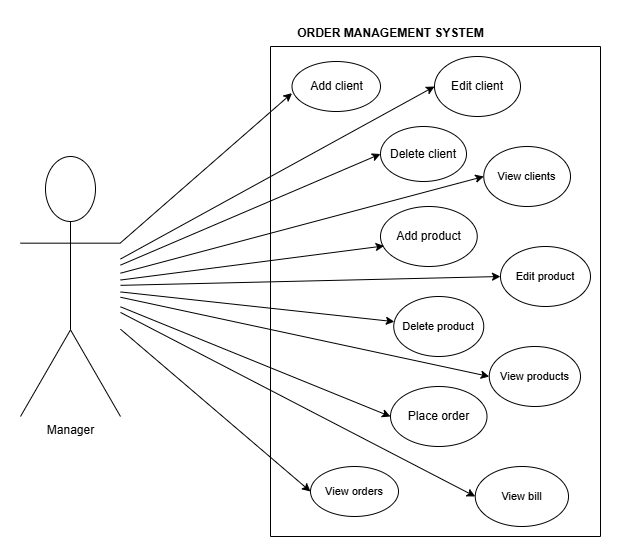

The diagram above was exported from draw.io. Its source (the exported page's mxGraphModel, read from the mxfile embedded in the PNG):
<mxGraphModel dx="1042" dy="562" grid="1" gridSize="10" guides="1" tooltips="1" connect="1" arrows="1" fold="1" page="1" pageScale="1" pageWidth="827" pageHeight="1169" math="0" shadow="0">
  <root>
    <mxCell id="0" />
    <mxCell id="1" parent="0" />
    <mxCell id="2acdwxd3Z6deTX3IYrRa-2" value="Manager" style="shape=umlActor;verticalLabelPosition=bottom;verticalAlign=top;html=1;outlineConnect=0;" parent="1" vertex="1">
      <mxGeometry x="70" y="150" width="100" height="260" as="geometry" />
    </mxCell>
    <mxCell id="2acdwxd3Z6deTX3IYrRa-11" value="" style="endArrow=classic;html=1;rounded=0;entryX=0;entryY=0.633;entryDx=0;entryDy=0;entryPerimeter=0;" parent="1" source="2acdwxd3Z6deTX3IYrRa-2" target="2acdwxd3Z6deTX3IYrRa-5" edge="1">
      <mxGeometry width="50" height="50" relative="1" as="geometry">
        <mxPoint x="180" y="160" as="sourcePoint" />
        <mxPoint x="320" y="300" as="targetPoint" />
      </mxGeometry>
    </mxCell>
    <mxCell id="2acdwxd3Z6deTX3IYrRa-12" value="" style="endArrow=classic;html=1;rounded=0;entryX=0;entryY=0.5;entryDx=0;entryDy=0;" parent="1" source="2acdwxd3Z6deTX3IYrRa-2" target="2acdwxd3Z6deTX3IYrRa-4" edge="1">
      <mxGeometry width="50" height="50" relative="1" as="geometry">
        <mxPoint x="270" y="310" as="sourcePoint" />
        <mxPoint x="320" y="260" as="targetPoint" />
      </mxGeometry>
    </mxCell>
    <mxCell id="2acdwxd3Z6deTX3IYrRa-13" value="" style="endArrow=classic;html=1;rounded=0;entryX=0;entryY=0.5;entryDx=0;entryDy=0;" parent="1" source="2acdwxd3Z6deTX3IYrRa-2" target="2acdwxd3Z6deTX3IYrRa-6" edge="1">
      <mxGeometry width="50" height="50" relative="1" as="geometry">
        <mxPoint x="270" y="310" as="sourcePoint" />
        <mxPoint x="320" y="260" as="targetPoint" />
      </mxGeometry>
    </mxCell>
    <mxCell id="2acdwxd3Z6deTX3IYrRa-14" value="" style="endArrow=classic;html=1;rounded=0;entryX=0;entryY=0.5;entryDx=0;entryDy=0;" parent="1" source="2acdwxd3Z6deTX3IYrRa-2" target="2acdwxd3Z6deTX3IYrRa-10" edge="1">
      <mxGeometry width="50" height="50" relative="1" as="geometry">
        <mxPoint x="270" y="310" as="sourcePoint" />
        <mxPoint x="320" y="260" as="targetPoint" />
      </mxGeometry>
    </mxCell>
    <mxCell id="2acdwxd3Z6deTX3IYrRa-15" value="" style="endArrow=classic;html=1;rounded=0;entryX=0;entryY=0.5;entryDx=0;entryDy=0;" parent="1" source="2acdwxd3Z6deTX3IYrRa-2" target="2acdwxd3Z6deTX3IYrRa-7" edge="1">
      <mxGeometry width="50" height="50" relative="1" as="geometry">
        <mxPoint x="270" y="310" as="sourcePoint" />
        <mxPoint x="320" y="260" as="targetPoint" />
      </mxGeometry>
    </mxCell>
    <mxCell id="2acdwxd3Z6deTX3IYrRa-19" value="" style="swimlane;startSize=0;" parent="1" vertex="1">
      <mxGeometry x="320" y="40" width="330" height="490" as="geometry" />
    </mxCell>
    <mxCell id="2acdwxd3Z6deTX3IYrRa-4" value="Edit client" style="ellipse;whiteSpace=wrap;html=1;" parent="2acdwxd3Z6deTX3IYrRa-19" vertex="1">
      <mxGeometry x="164" y="10" width="86" height="60" as="geometry" />
    </mxCell>
    <mxCell id="2acdwxd3Z6deTX3IYrRa-6" value="Place order" style="ellipse;whiteSpace=wrap;html=1;" parent="2acdwxd3Z6deTX3IYrRa-19" vertex="1">
      <mxGeometry x="120" y="340" width="96.5" height="60" as="geometry" />
    </mxCell>
    <mxCell id="2acdwxd3Z6deTX3IYrRa-10" value="&lt;span style=&quot;font-size: 11px;&quot;&gt;View bill&lt;/span&gt;" style="ellipse;whiteSpace=wrap;html=1;" parent="2acdwxd3Z6deTX3IYrRa-19" vertex="1">
      <mxGeometry x="204.75" y="420" width="93.25" height="60" as="geometry" />
    </mxCell>
    <mxCell id="2acdwxd3Z6deTX3IYrRa-7" value="&lt;span style=&quot;font-size: 11px;&quot;&gt;View clients&lt;/span&gt;" style="ellipse;whiteSpace=wrap;html=1;" parent="2acdwxd3Z6deTX3IYrRa-19" vertex="1">
      <mxGeometry x="213.25" y="100" width="86.75" height="60" as="geometry" />
    </mxCell>
    <mxCell id="2acdwxd3Z6deTX3IYrRa-5" value="Add client" style="ellipse;whiteSpace=wrap;html=1;" parent="2acdwxd3Z6deTX3IYrRa-19" vertex="1">
      <mxGeometry x="21.5" y="15" width="88.5" height="50" as="geometry" />
    </mxCell>
    <mxCell id="0vcVOkrpftDvDYevW_KL-1" value="Delete client" style="ellipse;whiteSpace=wrap;html=1;" parent="2acdwxd3Z6deTX3IYrRa-19" vertex="1">
      <mxGeometry x="110" y="80" width="86" height="55" as="geometry" />
    </mxCell>
    <mxCell id="m67YxAR2An5fIGD4bKMO-1" value="Add product" style="ellipse;whiteSpace=wrap;html=1;" vertex="1" parent="2acdwxd3Z6deTX3IYrRa-19">
      <mxGeometry x="110" y="160" width="96.75" height="60" as="geometry" />
    </mxCell>
    <mxCell id="m67YxAR2An5fIGD4bKMO-2" value="&lt;span style=&quot;font-size: 11px;&quot;&gt;Edit product&lt;/span&gt;" style="ellipse;whiteSpace=wrap;html=1;" vertex="1" parent="2acdwxd3Z6deTX3IYrRa-19">
      <mxGeometry x="230" y="200" width="90" height="60" as="geometry" />
    </mxCell>
    <mxCell id="m67YxAR2An5fIGD4bKMO-3" value="&lt;span style=&quot;font-size: 11px;&quot;&gt;Delete product&lt;/span&gt;" style="ellipse;whiteSpace=wrap;html=1;" vertex="1" parent="2acdwxd3Z6deTX3IYrRa-19">
      <mxGeometry x="123.25" y="250" width="90" height="60" as="geometry" />
    </mxCell>
    <mxCell id="m67YxAR2An5fIGD4bKMO-17" value="&lt;span style=&quot;font-size: 11px;&quot;&gt;View products&lt;/span&gt;" style="ellipse;whiteSpace=wrap;html=1;" vertex="1" parent="2acdwxd3Z6deTX3IYrRa-19">
      <mxGeometry x="218.75" y="300" width="91.25" height="60" as="geometry" />
    </mxCell>
    <mxCell id="m67YxAR2An5fIGD4bKMO-18" value="&lt;span style=&quot;font-size: 11px;&quot;&gt;View orders&lt;/span&gt;" style="ellipse;whiteSpace=wrap;html=1;" vertex="1" parent="2acdwxd3Z6deTX3IYrRa-19">
      <mxGeometry x="40" y="420" width="88" height="50" as="geometry" />
    </mxCell>
    <mxCell id="2acdwxd3Z6deTX3IYrRa-20" value="ORDER MANAGEMENT SYSTEM" style="text;align=center;fontStyle=1;verticalAlign=middle;spacingLeft=3;spacingRight=3;strokeColor=none;rotatable=0;points=[[0,0.5],[1,0.5]];portConstraint=eastwest;html=1;" parent="1" vertex="1">
      <mxGeometry x="400" y="14" width="80" height="26" as="geometry" />
    </mxCell>
    <mxCell id="0vcVOkrpftDvDYevW_KL-2" value="" style="endArrow=classic;html=1;rounded=0;entryX=0;entryY=0.5;entryDx=0;entryDy=0;" parent="1" source="2acdwxd3Z6deTX3IYrRa-2" target="0vcVOkrpftDvDYevW_KL-1" edge="1">
      <mxGeometry width="50" height="50" relative="1" as="geometry">
        <mxPoint x="170" y="274" as="sourcePoint" />
        <mxPoint x="495" y="140" as="targetPoint" />
      </mxGeometry>
    </mxCell>
    <mxCell id="m67YxAR2An5fIGD4bKMO-4" value="" style="endArrow=classic;html=1;rounded=0;entryX=0.037;entryY=0.657;entryDx=0;entryDy=0;entryPerimeter=0;" edge="1" parent="1" source="2acdwxd3Z6deTX3IYrRa-2" target="m67YxAR2An5fIGD4bKMO-1">
      <mxGeometry width="50" height="50" relative="1" as="geometry">
        <mxPoint x="180" y="293" as="sourcePoint" />
        <mxPoint x="387" y="305" as="targetPoint" />
      </mxGeometry>
    </mxCell>
    <mxCell id="m67YxAR2An5fIGD4bKMO-5" value="" style="endArrow=classic;html=1;rounded=0;entryX=0;entryY=0.5;entryDx=0;entryDy=0;" edge="1" parent="1" source="2acdwxd3Z6deTX3IYrRa-2" target="m67YxAR2An5fIGD4bKMO-2">
      <mxGeometry width="50" height="50" relative="1" as="geometry">
        <mxPoint x="180" y="274" as="sourcePoint" />
        <mxPoint x="387" y="286" as="targetPoint" />
      </mxGeometry>
    </mxCell>
    <mxCell id="m67YxAR2An5fIGD4bKMO-6" value="" style="endArrow=classic;html=1;rounded=0;" edge="1" parent="1" source="2acdwxd3Z6deTX3IYrRa-2" target="m67YxAR2An5fIGD4bKMO-3">
      <mxGeometry width="50" height="50" relative="1" as="geometry">
        <mxPoint x="223" y="288" as="sourcePoint" />
        <mxPoint x="430" y="300" as="targetPoint" />
      </mxGeometry>
    </mxCell>
    <mxCell id="m67YxAR2An5fIGD4bKMO-19" value="" style="endArrow=classic;html=1;rounded=0;entryX=0;entryY=0.5;entryDx=0;entryDy=0;" edge="1" parent="1" source="2acdwxd3Z6deTX3IYrRa-2" target="m67YxAR2An5fIGD4bKMO-17">
      <mxGeometry width="50" height="50" relative="1" as="geometry">
        <mxPoint x="204" y="310" as="sourcePoint" />
        <mxPoint x="414" y="324" as="targetPoint" />
      </mxGeometry>
    </mxCell>
    <mxCell id="m67YxAR2An5fIGD4bKMO-20" value="" style="endArrow=classic;html=1;rounded=0;entryX=0;entryY=0.5;entryDx=0;entryDy=0;" edge="1" parent="1" source="2acdwxd3Z6deTX3IYrRa-2" target="m67YxAR2An5fIGD4bKMO-18">
      <mxGeometry width="50" height="50" relative="1" as="geometry">
        <mxPoint x="180" y="396" as="sourcePoint" />
        <mxPoint x="390" y="410" as="targetPoint" />
      </mxGeometry>
    </mxCell>
  </root>
</mxGraphModel>